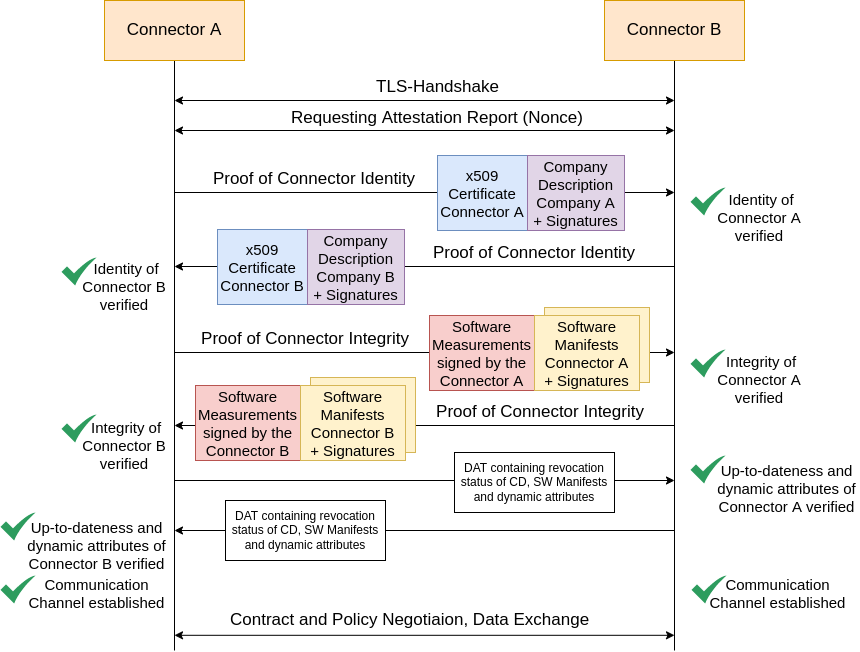

The diagram above was exported from draw.io. Its source (the exported page's mxGraphModel, read from the mxfile embedded in the PNG):
<mxGraphModel dx="2248" dy="905" grid="1" gridSize="10" guides="1" tooltips="1" connect="1" arrows="1" fold="1" page="1" pageScale="1" pageWidth="826" pageHeight="1169" background="#ffffff" math="0" shadow="0">
  <root>
    <mxCell id="0" />
    <mxCell id="1" parent="0" />
    <mxCell id="yThcnU-toArvMK4ihm5m-20" value="" style="endArrow=classic;html=1;" parent="1" edge="1">
      <mxGeometry width="50" height="50" relative="1" as="geometry">
        <mxPoint x="150" y="612" as="sourcePoint" />
        <mxPoint x="650" y="612" as="targetPoint" />
        <Array as="points" />
      </mxGeometry>
    </mxCell>
    <mxCell id="FIu3u43OKh3A3ON6TT0A-10" value="" style="rounded=0;whiteSpace=wrap;html=1;fontSize=15;fillColor=#fff2cc;strokeColor=#d6b656;" parent="1" vertex="1">
      <mxGeometry x="520" y="567" width="105" height="75" as="geometry" />
    </mxCell>
    <mxCell id="yThcnU-toArvMK4ihm5m-49" value="" style="endArrow=classic;html=1;startArrow=classic;startFill=1;" parent="1" edge="1">
      <mxGeometry width="50" height="50" relative="1" as="geometry">
        <mxPoint x="150" y="894.8" as="sourcePoint" />
        <mxPoint x="650" y="894.8" as="targetPoint" />
        <Array as="points" />
      </mxGeometry>
    </mxCell>
    <mxCell id="yThcnU-toArvMK4ihm5m-24" value="" style="endArrow=none;html=1;startArrow=classic;startFill=1;endFill=0;" parent="1" edge="1">
      <mxGeometry width="50" height="50" relative="1" as="geometry">
        <mxPoint x="150" y="685" as="sourcePoint" />
        <mxPoint x="650" y="685" as="targetPoint" />
        <Array as="points" />
      </mxGeometry>
    </mxCell>
    <mxCell id="yThcnU-toArvMK4ihm5m-9" value="" style="endArrow=classic;html=1;" parent="1" edge="1">
      <mxGeometry width="50" height="50" relative="1" as="geometry">
        <mxPoint x="150" y="452" as="sourcePoint" />
        <mxPoint x="650" y="452" as="targetPoint" />
        <Array as="points" />
      </mxGeometry>
    </mxCell>
    <mxCell id="yThcnU-toArvMK4ihm5m-2" style="edgeStyle=orthogonalEdgeStyle;rounded=0;orthogonalLoop=1;jettySize=auto;html=1;endArrow=none;endFill=0;" parent="1" source="XZrWQa47vpsKSi6NGQRx-155" edge="1">
      <mxGeometry relative="1" as="geometry">
        <mxPoint x="150" y="910" as="targetPoint" />
      </mxGeometry>
    </mxCell>
    <mxCell id="XZrWQa47vpsKSi6NGQRx-155" value="Connector A" style="rounded=0;whiteSpace=wrap;html=1;fillColor=#ffe6cc;strokeColor=#d79b00;fontSize=17;" parent="1" vertex="1">
      <mxGeometry x="80" y="260" width="140" height="60" as="geometry" />
    </mxCell>
    <mxCell id="yThcnU-toArvMK4ihm5m-3" style="edgeStyle=orthogonalEdgeStyle;rounded=0;orthogonalLoop=1;jettySize=auto;html=1;endArrow=none;endFill=0;" parent="1" source="yThcnU-toArvMK4ihm5m-1" edge="1">
      <mxGeometry relative="1" as="geometry">
        <mxPoint x="650" y="910" as="targetPoint" />
      </mxGeometry>
    </mxCell>
    <mxCell id="yThcnU-toArvMK4ihm5m-1" value="Connector B" style="rounded=0;whiteSpace=wrap;html=1;fillColor=#ffe6cc;strokeColor=#d79b00;fontSize=17;" parent="1" vertex="1">
      <mxGeometry x="580" y="260" width="140" height="60" as="geometry" />
    </mxCell>
    <mxCell id="yThcnU-toArvMK4ihm5m-7" value="" style="endArrow=classic;html=1;startArrow=classic;startFill=1;endFill=1;fontSize=17;" parent="1" edge="1">
      <mxGeometry width="50" height="50" relative="1" as="geometry">
        <mxPoint x="150" y="390" as="sourcePoint" />
        <mxPoint x="650" y="390" as="targetPoint" />
        <Array as="points" />
      </mxGeometry>
    </mxCell>
    <mxCell id="yThcnU-toArvMK4ihm5m-11" value="" style="endArrow=none;html=1;startArrow=classic;startFill=1;endFill=0;" parent="1" edge="1">
      <mxGeometry width="50" height="50" relative="1" as="geometry">
        <mxPoint x="150" y="526" as="sourcePoint" />
        <mxPoint x="650" y="526" as="targetPoint" />
        <Array as="points" />
      </mxGeometry>
    </mxCell>
    <mxCell id="yThcnU-toArvMK4ihm5m-15" value="" style="html=1;aspect=fixed;strokeColor=none;shadow=0;align=center;verticalAlign=top;fillColor=#2D9C5E;shape=mxgraph.gcp2.check" parent="1" vertex="1">
      <mxGeometry x="666" y="447" width="35" height="28" as="geometry" />
    </mxCell>
    <mxCell id="yThcnU-toArvMK4ihm5m-16" value="&amp;nbsp;Identity of Connector A&lt;br style=&quot;font-size: 15px;&quot;&gt;verified" style="text;html=1;strokeColor=none;fillColor=none;align=center;verticalAlign=middle;whiteSpace=wrap;rounded=0;fontSize=15;" parent="1" vertex="1">
      <mxGeometry x="690" y="466.5" width="90" height="20" as="geometry" />
    </mxCell>
    <mxCell id="yThcnU-toArvMK4ihm5m-39" value="" style="endArrow=classic;html=1;fontSize=17;startArrow=classic;startFill=1;" parent="1" edge="1">
      <mxGeometry width="50" height="50" relative="1" as="geometry">
        <mxPoint x="150" y="360" as="sourcePoint" />
        <mxPoint x="650" y="360" as="targetPoint" />
        <Array as="points" />
      </mxGeometry>
    </mxCell>
    <mxCell id="yThcnU-toArvMK4ihm5m-47" value="" style="html=1;aspect=fixed;strokeColor=none;shadow=0;align=center;verticalAlign=top;fillColor=#2D9C5E;shape=mxgraph.gcp2.check" parent="1" vertex="1">
      <mxGeometry x="666" y="609" width="35" height="28" as="geometry" />
    </mxCell>
    <mxCell id="yThcnU-toArvMK4ihm5m-48" value="&lt;div style=&quot;font-size: 15px;&quot;&gt;&amp;nbsp;Integrity of&lt;/div&gt;&lt;div style=&quot;font-size: 15px;&quot;&gt; Connector A&lt;/div&gt;verified" style="text;html=1;strokeColor=none;fillColor=none;align=center;verticalAlign=middle;whiteSpace=wrap;rounded=0;fontSize=15;" parent="1" vertex="1">
      <mxGeometry x="675" y="606" width="120" height="66" as="geometry" />
    </mxCell>
    <mxCell id="7plbkRgEddyDzOTN5nPm-1" value="TLS-Handshake" style="text;html=1;strokeColor=none;fillColor=none;align=center;verticalAlign=middle;whiteSpace=wrap;rounded=0;fontSize=17;" parent="1" vertex="1">
      <mxGeometry x="305" y="337" width="217" height="20" as="geometry" />
    </mxCell>
    <mxCell id="7plbkRgEddyDzOTN5nPm-2" value="Requesting Attestation Report (Nonce)" style="text;html=1;strokeColor=none;fillColor=none;align=center;verticalAlign=middle;whiteSpace=wrap;rounded=0;fontSize=17;" parent="1" vertex="1">
      <mxGeometry x="258" y="368" width="310" height="20" as="geometry" />
    </mxCell>
    <mxCell id="7plbkRgEddyDzOTN5nPm-3" value="Proof of Connector Identity" style="text;whiteSpace=wrap;html=1;align=center;fontSize=17;" parent="1" vertex="1">
      <mxGeometry x="185" y="421.5" width="210" height="30" as="geometry" />
    </mxCell>
    <mxCell id="7plbkRgEddyDzOTN5nPm-4" value="Proof of Connector Identity" style="text;whiteSpace=wrap;html=1;align=center;fontSize=17;" parent="1" vertex="1">
      <mxGeometry x="405" y="495.5" width="210" height="30" as="geometry" />
    </mxCell>
    <mxCell id="7plbkRgEddyDzOTN5nPm-5" value="Proof of Connector Integrity" style="text;whiteSpace=wrap;html=1;align=center;fontSize=17;" parent="1" vertex="1">
      <mxGeometry x="176" y="581.5" width="210" height="30" as="geometry" />
    </mxCell>
    <mxCell id="7plbkRgEddyDzOTN5nPm-6" value="Proof of Connector Integrity" style="text;whiteSpace=wrap;html=1;align=center;fontSize=17;" parent="1" vertex="1">
      <mxGeometry x="411" y="654.5" width="210" height="30" as="geometry" />
    </mxCell>
    <mxCell id="7plbkRgEddyDzOTN5nPm-8" value="Contract and Policy Negotiaion, Data Exchange" style="text;whiteSpace=wrap;html=1;fontSize=17;" parent="1" vertex="1">
      <mxGeometry x="203.5" y="863" width="420" height="30" as="geometry" />
    </mxCell>
    <mxCell id="5ykp48qaSP-G5FiMdaja-1" value="" style="html=1;aspect=fixed;strokeColor=none;shadow=0;align=center;verticalAlign=top;fillColor=#2D9C5E;shape=mxgraph.gcp2.check" parent="1" vertex="1">
      <mxGeometry x="37" y="517" width="35" height="28" as="geometry" />
    </mxCell>
    <mxCell id="5ykp48qaSP-G5FiMdaja-2" value="&amp;nbsp;Identity of Connector B&lt;br style=&quot;font-size: 15px;&quot;&gt;verified" style="text;html=1;strokeColor=none;fillColor=none;align=center;verticalAlign=middle;whiteSpace=wrap;rounded=0;fontSize=15;" parent="1" vertex="1">
      <mxGeometry x="55" y="536" width="90" height="20" as="geometry" />
    </mxCell>
    <mxCell id="5ykp48qaSP-G5FiMdaja-3" value="" style="html=1;aspect=fixed;strokeColor=none;shadow=0;align=center;verticalAlign=top;fillColor=#2D9C5E;shape=mxgraph.gcp2.check" parent="1" vertex="1">
      <mxGeometry x="37" y="674" width="35" height="28" as="geometry" />
    </mxCell>
    <mxCell id="5ykp48qaSP-G5FiMdaja-4" value="&lt;div style=&quot;font-size: 15px;&quot;&gt;&amp;nbsp;Integrity of&lt;/div&gt;&lt;div style=&quot;font-size: 15px;&quot;&gt; Connector B&lt;br style=&quot;font-size: 15px;&quot;&gt;&lt;/div&gt;verified" style="text;html=1;strokeColor=none;fillColor=none;align=center;verticalAlign=middle;whiteSpace=wrap;rounded=0;fontSize=15;" parent="1" vertex="1">
      <mxGeometry x="40" y="672" width="120" height="66" as="geometry" />
    </mxCell>
    <mxCell id="FIu3u43OKh3A3ON6TT0A-3" value="&lt;div style=&quot;font-size: 15px&quot;&gt;x509 Certificate&lt;/div&gt;&lt;div style=&quot;font-size: 15px&quot;&gt;Connector A&lt;br style=&quot;font-size: 15px&quot;&gt;&lt;/div&gt;" style="rounded=0;whiteSpace=wrap;html=1;fontSize=15;fillColor=#dae8fc;strokeColor=#6c8ebf;" parent="1" vertex="1">
      <mxGeometry x="413" y="415" width="90" height="75" as="geometry" />
    </mxCell>
    <mxCell id="FIu3u43OKh3A3ON6TT0A-5" value="&lt;div style=&quot;font-size: 15px&quot;&gt;Company Description&lt;/div&gt;&lt;div style=&quot;font-size: 15px&quot;&gt;Company A&lt;br style=&quot;font-size: 15px&quot;&gt;&lt;/div&gt;&lt;div style=&quot;font-size: 15px&quot;&gt;+ Signatures&lt;/div&gt;" style="rounded=0;whiteSpace=wrap;html=1;fontSize=15;fillColor=#e1d5e7;strokeColor=#9673a6;" parent="1" vertex="1">
      <mxGeometry x="503" y="415" width="97" height="75" as="geometry" />
    </mxCell>
    <mxCell id="FIu3u43OKh3A3ON6TT0A-6" value="&lt;div style=&quot;font-size: 15px&quot;&gt;x509 Certificate&lt;/div&gt;&lt;div style=&quot;font-size: 15px&quot;&gt;Connector B&lt;br style=&quot;font-size: 15px&quot;&gt;&lt;/div&gt;" style="rounded=0;whiteSpace=wrap;html=1;fontSize=15;fillColor=#dae8fc;strokeColor=#6c8ebf;" parent="1" vertex="1">
      <mxGeometry x="193" y="489" width="90" height="75" as="geometry" />
    </mxCell>
    <mxCell id="FIu3u43OKh3A3ON6TT0A-7" value="&lt;div style=&quot;font-size: 15px&quot;&gt;Company Description&lt;/div&gt;&lt;div style=&quot;font-size: 15px&quot;&gt;Company B&lt;br style=&quot;font-size: 15px&quot;&gt;&lt;/div&gt;&lt;div style=&quot;font-size: 15px&quot;&gt;+ Signatures&lt;/div&gt;" style="rounded=0;whiteSpace=wrap;html=1;fontSize=15;fillColor=#e1d5e7;strokeColor=#9673a6;" parent="1" vertex="1">
      <mxGeometry x="283" y="489" width="97" height="75" as="geometry" />
    </mxCell>
    <mxCell id="FIu3u43OKh3A3ON6TT0A-8" value="&lt;div&gt;Software&lt;/div&gt;&lt;div&gt;Measurements&lt;/div&gt;&lt;div&gt;signed by the Connector A&lt;br&gt;&lt;/div&gt;" style="rounded=0;whiteSpace=wrap;html=1;fontSize=15;fillColor=#f8cecc;strokeColor=#b85450;" parent="1" vertex="1">
      <mxGeometry x="405" y="575" width="105" height="75" as="geometry" />
    </mxCell>
    <mxCell id="FIu3u43OKh3A3ON6TT0A-9" value="&lt;div&gt;Software&lt;/div&gt;&lt;div&gt;Manifests&lt;br&gt;Connector A&lt;br&gt;&lt;/div&gt;&lt;div&gt;+ Signatures&lt;br&gt;&lt;/div&gt;" style="rounded=0;whiteSpace=wrap;html=1;fontSize=15;fillColor=#fff2cc;strokeColor=#d6b656;" parent="1" vertex="1">
      <mxGeometry x="510" y="575" width="105" height="75" as="geometry" />
    </mxCell>
    <mxCell id="FIu3u43OKh3A3ON6TT0A-12" value="" style="rounded=0;whiteSpace=wrap;html=1;fontSize=15;fillColor=#fff2cc;strokeColor=#d6b656;" parent="1" vertex="1">
      <mxGeometry x="286" y="637" width="105" height="75" as="geometry" />
    </mxCell>
    <mxCell id="FIu3u43OKh3A3ON6TT0A-13" value="&lt;div&gt;Software&lt;/div&gt;&lt;div&gt;Measurements&lt;/div&gt;&lt;div&gt;signed by the Connector B&lt;br&gt;&lt;/div&gt;" style="rounded=0;whiteSpace=wrap;html=1;fontSize=15;fillColor=#f8cecc;strokeColor=#b85450;" parent="1" vertex="1">
      <mxGeometry x="171" y="645" width="105" height="75" as="geometry" />
    </mxCell>
    <mxCell id="FIu3u43OKh3A3ON6TT0A-14" value="&lt;div&gt;Software&lt;/div&gt;&lt;div&gt;Manifests&lt;br&gt;Connector B&lt;br&gt;&lt;/div&gt;&lt;div&gt;+ Signatures&lt;br&gt;&lt;/div&gt;" style="rounded=0;whiteSpace=wrap;html=1;fontSize=15;fillColor=#fff2cc;strokeColor=#d6b656;" parent="1" vertex="1">
      <mxGeometry x="276" y="645" width="105" height="75" as="geometry" />
    </mxCell>
    <mxCell id="VMo4KC0mGNRFz_DucTp1-2" value="" style="endArrow=classic;html=1;startArrow=none;startFill=0;endFill=1;fontSize=17;" edge="1" parent="1">
      <mxGeometry width="50" height="50" relative="1" as="geometry">
        <mxPoint x="150" y="740" as="sourcePoint" />
        <mxPoint x="650" y="740" as="targetPoint" />
        <Array as="points" />
      </mxGeometry>
    </mxCell>
    <mxCell id="VMo4KC0mGNRFz_DucTp1-3" value="DAT containing revocation status of CD, SW Manifests and dynamic attributes" style="rounded=0;whiteSpace=wrap;html=1;" vertex="1" parent="1">
      <mxGeometry x="430" y="712" width="160" height="60" as="geometry" />
    </mxCell>
    <mxCell id="VMo4KC0mGNRFz_DucTp1-4" value="" style="html=1;aspect=fixed;strokeColor=none;shadow=0;align=center;verticalAlign=top;fillColor=#2D9C5E;shape=mxgraph.gcp2.check" vertex="1" parent="1">
      <mxGeometry x="666" y="715" width="35" height="28" as="geometry" />
    </mxCell>
    <mxCell id="VMo4KC0mGNRFz_DucTp1-5" value="Up-to-dateness and dynamic attributes of Connector A verified&lt;div style=&quot;font-size: 15px&quot;&gt;&lt;/div&gt;" style="text;html=1;strokeColor=none;fillColor=none;align=center;verticalAlign=middle;whiteSpace=wrap;rounded=0;fontSize=15;" vertex="1" parent="1">
      <mxGeometry x="690" y="715" width="145" height="66" as="geometry" />
    </mxCell>
    <mxCell id="VMo4KC0mGNRFz_DucTp1-7" value="" style="endArrow=none;html=1;startArrow=classic;startFill=1;endFill=0;fontSize=17;" edge="1" parent="1">
      <mxGeometry width="50" height="50" relative="1" as="geometry">
        <mxPoint x="150" y="790" as="sourcePoint" />
        <mxPoint x="650" y="790" as="targetPoint" />
        <Array as="points" />
      </mxGeometry>
    </mxCell>
    <mxCell id="VMo4KC0mGNRFz_DucTp1-6" value="DAT containing revocation status of CD, SW Manifests and dynamic attributes" style="rounded=0;whiteSpace=wrap;html=1;" vertex="1" parent="1">
      <mxGeometry x="201" y="760" width="160" height="60" as="geometry" />
    </mxCell>
    <mxCell id="VMo4KC0mGNRFz_DucTp1-8" value="" style="html=1;aspect=fixed;strokeColor=none;shadow=0;align=center;verticalAlign=top;fillColor=#2D9C5E;shape=mxgraph.gcp2.check" vertex="1" parent="1">
      <mxGeometry x="-24" y="772" width="35" height="28" as="geometry" />
    </mxCell>
    <mxCell id="VMo4KC0mGNRFz_DucTp1-9" value="Up-to-dateness and dynamic attributes of Connector B verified&lt;div style=&quot;font-size: 15px&quot;&gt;&lt;/div&gt;" style="text;html=1;strokeColor=none;fillColor=none;align=center;verticalAlign=middle;whiteSpace=wrap;rounded=0;fontSize=15;" vertex="1" parent="1">
      <mxGeometry y="772" width="145" height="66" as="geometry" />
    </mxCell>
    <mxCell id="VMo4KC0mGNRFz_DucTp1-10" value="" style="html=1;aspect=fixed;strokeColor=none;shadow=0;align=center;verticalAlign=top;fillColor=#2D9C5E;shape=mxgraph.gcp2.check" vertex="1" parent="1">
      <mxGeometry x="667" y="835" width="35" height="28" as="geometry" />
    </mxCell>
    <mxCell id="VMo4KC0mGNRFz_DucTp1-11" value="Communication Channel established&lt;div style=&quot;font-size: 15px&quot;&gt;&lt;/div&gt;" style="text;html=1;strokeColor=none;fillColor=none;align=center;verticalAlign=middle;whiteSpace=wrap;rounded=0;fontSize=15;" vertex="1" parent="1">
      <mxGeometry x="681" y="820" width="145" height="66" as="geometry" />
    </mxCell>
    <mxCell id="VMo4KC0mGNRFz_DucTp1-13" value="" style="html=1;aspect=fixed;strokeColor=none;shadow=0;align=center;verticalAlign=top;fillColor=#2D9C5E;shape=mxgraph.gcp2.check" vertex="1" parent="1">
      <mxGeometry x="-24" y="835" width="35" height="28" as="geometry" />
    </mxCell>
    <mxCell id="VMo4KC0mGNRFz_DucTp1-14" value="Communication Channel established&lt;div style=&quot;font-size: 15px&quot;&gt;&lt;/div&gt;" style="text;html=1;strokeColor=none;fillColor=none;align=center;verticalAlign=middle;whiteSpace=wrap;rounded=0;fontSize=15;" vertex="1" parent="1">
      <mxGeometry y="820" width="145" height="66" as="geometry" />
    </mxCell>
  </root>
</mxGraphModel>